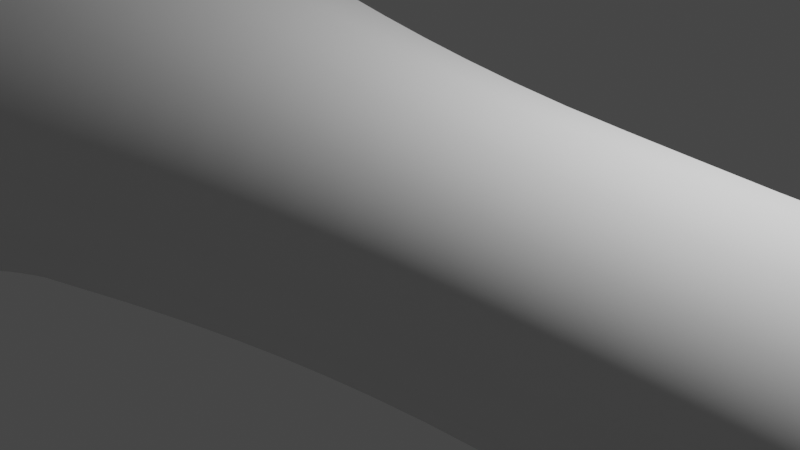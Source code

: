 # Source: vase_mom.blend  (saved by Blender 3.4.6; exported with 4.5.12 LTS)
import bpy
from mathutils import Matrix  # noqa: F401  (used for matrix-valued properties, if any)

bpy.ops.wm.read_factory_settings(use_empty=True)
scene = bpy.context.scene
scene.name = 'Scene'

# ---- collections
col_collection = bpy.data.collections.new('Collection'); scene.collection.children.link(col_collection)
col_fclef_svg = bpy.data.collections.new('FClef.svg'); scene.collection.children.link(col_fclef_svg)

# ---- materials (node trees are filled in below, after node groups)
mat_svgmat_006 = bpy.data.materials.new('SVGMat.006')
mat_svgmat_006.use_transparent_shadow = False
mat_svgmat_006.diffuse_color = (0.0, 0.0, 0.0, 1.0)

# ---- material node trees

# ---- world
world_world = bpy.data.worlds.new('World'); scene.world = world_world
world_world.use_nodes = True; world_world.node_tree.nodes.clear()
_N = world_world.node_tree.nodes; _L = world_world.node_tree.links
n0 = _N.new('ShaderNodeOutputWorld'); n0.name = 'World Output'; n0.location = (300, 300)
n1 = _N.new('ShaderNodeBackground'); n1.name = 'Background'; n1.location = (10, 300)
n1.inputs[0].default_value = (0.05088, 0.05088, 0.05088, 1.0)
_L.new(n1.outputs[0], n0.inputs[0])
n0.is_active_output = True
world_world.color = (0.05088, 0.05088, 0.05088)
world_world.use_sun_shadow = False
world_world.sun_shadow_jitter_overblur = 0.0

# ---- cameras
cam_camera = bpy.data.cameras.new('Camera')
cam_camera.clip_end = 100.0
cam_camera.ortho_scale = 7.314

# ---- lights
light_light = bpy.data.lights.new('Light', 'POINT')
light_light.transmission_factor = 0.0
light_light.energy = 1000.0
light_light.shadow_soft_size = 0.1
light_light.shadow_maximum_resolution = 0.006
light_light.use_absolute_resolution = True

# ---- meshes
me_path2893 = bpy.data.meshes.new('path2893')
me_path2893.from_pydata([(0.003678, -0.002035, 0.0), (0.003673, -0.002233, 0.0), (0.003654, -0.002431, 0.0), (0.003621, -0.002625, 0.0), (0.003574, -0.002817, 0.0), (0.003513, -0.003005, 0.0), (0.00344, -0.003189, 0.0), (0.003356, -0.003368, 0.0), (0.003259, -0.003541, 0.0), (0.003152, -0.003707, 0.0), (0.003035, -0.003867, 0.0), (0.002907, -0.004018, 0.0), (0.002771, -0.004161, 0.0), (0.002591, -0.004332, 0.0), (0.002402, -0.004492, 0.0), (0.002206, -0.004642, 0.0), (0.002003, -0.004782, 0.0), (0.001794, -0.004914, 0.0), (0.001579, -0.005036, 0.0), (0.001359, -0.00515, 0.0), (0.001135, -0.005257, 0.0), (0.0009079, -0.005355, 0.0), (0.0006777, -0.005446, 0.0), (0.0004454, -0.005531, 0.0), (0.0002116, -0.005608, 0.0), (0.0001793, -0.005622, 0.0), (0.000146, -0.00563, 0.0), (0.0001132, -0.005632, 0.0), (8.237e-05, -0.005629, 0.0), (5.513e-05, -0.005622, 0.0), (3.302e-05, -0.005611, 0.0), (1.76e-05, -0.005597, 0.0), (1.043e-05, -0.00558, 0.0), (1.305e-05, -0.005561, 0.0), (2.703e-05, -0.00554, 0.0), (5.391e-05, -0.005518, 0.0), (9.526e-05, -0.005495, 0.0), (0.0001899, -0.005453, 0.0), (0.000285, -0.005411, 0.0), (0.0003803, -0.005369, 0.0), (0.0004755, -0.005328, 0.0), (0.0005706, -0.005285, 0.0), (0.0006653, -0.005242, 0.0), (0.0007593, -0.005198, 0.0), (0.0008525, -0.005152, 0.0), (0.0009446, -0.005104, 0.0), (0.001036, -0.005054, 0.0), (0.001125, -0.005001, 0.0), (0.001213, -0.004945, 0.0), (0.001402, -0.00482, 0.0), (0.001585, -0.004685, 0.0), (0.001761, -0.004539, 0.0), (0.001928, -0.004383, 0.0), (0.002084, -0.004217, 0.0), (0.002229, -0.004041, 0.0), (0.002361, -0.003857, 0.0), (0.00248, -0.003663, 0.0), (0.002583, -0.003462, 0.0), (0.002669, -0.003252, 0.0), (0.002738, -0.003035, 0.0), (0.002787, -0.002811, 0.0), (0.002807, -0.002672, 0.0), (0.002823, -0.002532, 0.0), (0.002834, -0.002392, 0.0), (0.00284, -0.002251, 0.0), (0.002841, -0.00211, 0.0), (0.002837, -0.001969, 0.0), (0.002828, -0.001828, 0.0), (0.002815, -0.001688, 0.0), (0.002797, -0.001548, 0.0), (0.002774, -0.00141, 0.0), (0.002747, -0.001272, 0.0), (0.002714, -0.001135, 0.0), (0.002685, -0.001035, 0.0), (0.002649, -0.0009353, 0.0), (0.002605, -0.0008379, 0.0), (0.002554, -0.0007438, 0.0), (0.002496, -0.0006543, 0.0), (0.002431, -0.0005706, 0.0), (0.002359, -0.000494, 0.0), (0.00228, -0.0004258, 0.0), (0.002194, -0.0003672, 0.0), (0.002101, -0.0003196, 0.0), (0.002002, -0.0002842, 0.0), (0.001895, -0.0002622, 0.0), (0.001795, -0.0002511, 0.0), (0.001695, -0.0002481, 0.0), (0.001594, -0.000253, 0.0), (0.001494, -0.0002657, 0.0), (0.001396, -0.0002861, 0.0), (0.001299, -0.0003139, 0.0), (0.001205, -0.000349, 0.0), (0.001113, -0.0003912, 0.0), (0.001025, -0.0004403, 0.0), (0.0009413, -0.0004962, 0.0), (0.0008621, -0.0005587, 0.0), (0.0007881, -0.0006276, 0.0), (0.0007681, -0.0006493, 0.0), (0.0007459, -0.0006762, 0.0), (0.0007225, -0.000708, 0.0), (0.0006986, -0.0007444, 0.0), (0.0006751, -0.0007848, 0.0), (0.0006528, -0.0008291, 0.0), (0.0006326, -0.0008768, 0.0), (0.0006153, -0.0009276, 0.0), (0.0006017, -0.0009811, 0.0), (0.0005927, -0.001037, 0.0), (0.000589, -0.001095, 0.0), (0.0005917, -0.001154, 0.0), (0.0006305, -0.001124, 0.0), (0.000663, -0.001099, 0.0), (0.0006902, -0.001079, 0.0), (0.0007134, -0.001062, 0.0), (0.0007336, -0.001048, 0.0), (0.0007519, -0.001037, 0.0), (0.0007697, -0.001027, 0.0), (0.000788, -0.001018, 0.0), (0.0008079, -0.001009, 0.0), (0.0008307, -0.0009993, 0.0), (0.0008574, -0.0009877, 0.0), (0.0008893, -0.0009736, 0.0), (0.0009714, -0.000945, 0.0), (0.001056, -0.0009301, 0.0), (0.001143, -0.0009282, 0.0), (0.001228, -0.0009388, 0.0), (0.001312, -0.000961, 0.0), (0.001393, -0.0009943, 0.0), (0.001468, -0.001038, 0.0), (0.001537, -0.001091, 0.0), (0.001598, -0.001153, 0.0), (0.001649, -0.001224, 0.0), (0.001689, -0.001302, 0.0), (0.001716, -0.001387, 0.0), (0.001734, -0.00147, 0.0), (0.001745, -0.001555, 0.0), (0.00175, -0.001642, 0.0), (0.001747, -0.001729, 0.0), (0.001736, -0.001815, 0.0), (0.001717, -0.001899, 0.0), (0.00169, -0.00198, 0.0), (0.001654, -0.002057, 0.0), (0.001609, -0.002128, 0.0), (0.001554, -0.002193, 0.0), (0.001489, -0.00225, 0.0), (0.001415, -0.002298, 0.0), (0.001328, -0.002338, 0.0), (0.001236, -0.002367, 0.0), (0.001141, -0.002385, 0.0), (0.001044, -0.002393, 0.0), (0.0009473, -0.002389, 0.0), (0.0008518, -0.002374, 0.0), (0.0007593, -0.002348, 0.0), (0.0006715, -0.002311, 0.0), (0.0005901, -0.002262, 0.0), (0.0005166, -0.002202, 0.0), (0.0004526, -0.00213, 0.0), (0.0003998, -0.002046, 0.0), (0.0003324, -0.001905, 0.0), (0.0002844, -0.001756, 0.0), (0.0002554, -0.001604, 0.0), (0.0002448, -0.001449, 0.0), (0.0002521, -0.001293, 0.0), (0.0002767, -0.001139, 0.0), (0.0003182, -0.0009883, 0.0), (0.0003761, -0.0008433, 0.0), (0.0004497, -0.0007058, 0.0), (0.0005386, -0.0005777, 0.0), (0.0006424, -0.0004612, 0.0), (0.0007603, -0.0003581, 0.0), (0.0008922, -0.0002609, 0.0), (0.001032, -0.00018, 0.0), (0.00118, -0.0001148, 0.0), (0.001333, -6.471e-05, 0.0), (0.001491, -2.913e-05, 0.0), (0.001652, -7.469e-06, 0.0), (0.001815, 8.845e-07, 0.0), (0.001978, -3.472e-06, 0.0), (0.002141, -1.994e-05, 0.0), (0.002301, -4.792e-05, 0.0), (0.002458, -8.68e-05, 0.0), (0.002611, -0.000136, 0.0), (0.00276, -0.0002016, 0.0), (0.002898, -0.0002828, 0.0), (0.003026, -0.0003782, 0.0), (0.003142, -0.0004864, 0.0), (0.003248, -0.0006058, 0.0), (0.003342, -0.0007351, 0.0), (0.003424, -0.0008727, 0.0), (0.003495, -0.001017, 0.0), (0.003553, -0.001168, 0.0), (0.003599, -0.001322, 0.0), (0.003633, -0.001479, 0.0), (0.003655, -0.001637, 0.0), (0.003658, -0.00167, 0.0), (0.003662, -0.001703, 0.0), (0.003665, -0.001736, 0.0), (0.003668, -0.001769, 0.0), (0.00367, -0.001802, 0.0), (0.003672, -0.001835, 0.0), (0.003674, -0.001869, 0.0), (0.003675, -0.001902, 0.0), (0.003676, -0.001935, 0.0), (0.003677, -0.001968, 0.0), (0.003678, -0.002002, 0.0), (0.001652, -7.469e-06, 1.0), (0.001815, 8.845e-07, 1.0), (0.001978, -3.472e-06, 1.0), (0.002141, -1.994e-05, 1.0), (0.001491, -2.913e-05, 1.0), (0.002301, -4.792e-05, 1.0), (0.001333, -6.471e-05, 1.0), (0.002458, -8.68e-05, 1.0), (0.00118, -0.0001148, 1.0), (0.002611, -0.000136, 1.0), (0.001032, -0.00018, 1.0), (0.00276, -0.0002016, 1.0), (0.0008922, -0.0002609, 1.0), (0.001695, -0.0002481, 1.0), (0.002898, -0.0002828, 1.0), (0.001594, -0.000253, 1.0), (0.001795, -0.0002511, 1.0), (0.001895, -0.0002622, 1.0), (0.001494, -0.0002657, 1.0), (0.0007603, -0.0003581, 1.0), (0.002002, -0.0002842, 1.0), (0.001396, -0.0002861, 1.0), (0.003026, -0.0003782, 1.0), (0.002101, -0.0003196, 1.0), (0.001299, -0.0003139, 1.0), (0.001205, -0.000349, 1.0), (0.002194, -0.0003672, 1.0), (0.001113, -0.0003912, 1.0), (0.0006424, -0.0004612, 1.0), (0.00228, -0.0004258, 1.0), (0.003142, -0.0004864, 1.0), (0.001025, -0.0004403, 1.0), (0.002359, -0.000494, 1.0), (0.0009413, -0.0004962, 1.0), (0.0005386, -0.0005777, 1.0), (0.003248, -0.0006058, 1.0), (0.002431, -0.0005706, 1.0), (0.0008621, -0.0005587, 1.0), (0.0007881, -0.0006276, 1.0), (0.002496, -0.0006543, 1.0), (0.0004497, -0.0007058, 1.0), (0.003342, -0.0007351, 1.0), (0.0007681, -0.0006493, 1.0), (0.0007459, -0.0006762, 1.0), (0.002554, -0.0007438, 1.0), (0.0007225, -0.000708, 1.0), (0.0003761, -0.0008433, 1.0), (0.0006986, -0.0007444, 1.0), (0.003424, -0.0008727, 1.0), (0.002605, -0.0008379, 1.0), (0.0006751, -0.0007848, 1.0), (0.0006528, -0.0008291, 1.0), (0.0006326, -0.0008768, 1.0), (0.002649, -0.0009353, 1.0), (0.0003182, -0.0009883, 1.0), (0.003495, -0.001017, 1.0), (0.0006153, -0.0009276, 1.0), (0.0006017, -0.0009811, 1.0), (0.001056, -0.0009301, 1.0), (0.001228, -0.0009388, 1.0), (0.0009714, -0.000945, 1.0), (0.002685, -0.001035, 1.0), (0.001312, -0.000961, 1.0), (0.0008893, -0.0009736, 1.0), (0.001393, -0.0009943, 1.0), (0.0008574, -0.0009877, 1.0), (0.0005927, -0.001037, 1.0), (0.0008307, -0.0009993, 1.0), (0.0002767, -0.001139, 1.0), (0.001468, -0.001038, 1.0), (0.0008079, -0.001009, 1.0), (0.000788, -0.001018, 1.0), (0.003553, -0.001168, 1.0), (0.0007697, -0.001027, 1.0), (0.0007519, -0.001037, 1.0), (0.002714, -0.001135, 1.0), (0.000589, -0.001095, 1.0), (0.0007336, -0.001048, 1.0), (0.001537, -0.001091, 1.0), (0.0007134, -0.001062, 1.0), (0.0006902, -0.001079, 1.0), (0.000663, -0.001099, 1.0), (0.001598, -0.001153, 1.0), (0.0005917, -0.001154, 1.0), (0.0006305, -0.001124, 1.0), (0.002747, -0.001272, 1.0), (0.0002521, -0.001293, 1.0), (0.001649, -0.001224, 1.0), (0.003599, -0.001322, 1.0), (0.001689, -0.001302, 1.0), (0.002774, -0.00141, 1.0), (0.0002448, -0.001449, 1.0), (0.001716, -0.001387, 1.0), (0.003633, -0.001479, 1.0), (0.001734, -0.00147, 1.0), (0.002797, -0.001548, 1.0), (0.0002554, -0.001604, 1.0), (0.001745, -0.001555, 1.0), (0.003655, -0.001637, 1.0), (0.002815, -0.001688, 1.0), (0.00175, -0.001642, 1.0), (0.0002844, -0.001756, 1.0), (0.003658, -0.00167, 1.0), (0.001747, -0.001729, 1.0), (0.003662, -0.001703, 1.0), (0.002828, -0.001828, 1.0), (0.003665, -0.001736, 1.0), (0.001736, -0.001815, 1.0), (0.003668, -0.001769, 1.0), (0.0003324, -0.001905, 1.0), (0.00367, -0.001802, 1.0), (0.003672, -0.001835, 1.0), (0.001717, -0.001899, 1.0), (0.002837, -0.001969, 1.0), (0.003674, -0.001869, 1.0), (0.003675, -0.001902, 1.0), (0.00169, -0.00198, 1.0), (0.003676, -0.001935, 1.0), (0.0003998, -0.002046, 1.0), (0.003677, -0.001968, 1.0), (0.003678, -0.002002, 1.0), (0.002841, -0.00211, 1.0), (0.001654, -0.002057, 1.0), (0.003678, -0.002035, 1.0), (0.003673, -0.002233, 1.0), (0.0004526, -0.00213, 1.0), (0.001609, -0.002128, 1.0), (0.00284, -0.002251, 1.0), (0.001554, -0.002193, 1.0), (0.0005166, -0.002202, 1.0), (0.001489, -0.00225, 1.0), (0.0005901, -0.002262, 1.0), (0.003654, -0.002431, 1.0), (0.001415, -0.002298, 1.0), (0.002834, -0.002392, 1.0), (0.0006715, -0.002311, 1.0), (0.001328, -0.002338, 1.0), (0.0007593, -0.002348, 1.0), (0.001236, -0.002367, 1.0), (0.0008518, -0.002374, 1.0), (0.001141, -0.002385, 1.0), (0.0009473, -0.002389, 1.0), (0.002823, -0.002532, 1.0), (0.003621, -0.002625, 1.0), (0.002807, -0.002672, 1.0), (0.003574, -0.002817, 1.0), (0.002787, -0.002811, 1.0), (0.002738, -0.003035, 1.0), (0.003513, -0.003005, 1.0), (0.00344, -0.003189, 1.0), (0.002669, -0.003252, 1.0), (0.003356, -0.003368, 1.0), (0.002583, -0.003462, 1.0), (0.003259, -0.003541, 1.0), (0.00248, -0.003663, 1.0), (0.003152, -0.003707, 1.0), (0.002361, -0.003857, 1.0), (0.003035, -0.003867, 1.0), (0.002229, -0.004041, 1.0), (0.002907, -0.004018, 1.0), (0.002771, -0.004161, 1.0), (0.002084, -0.004217, 1.0), (0.002591, -0.004332, 1.0), (0.001928, -0.004383, 1.0), (0.002402, -0.004492, 1.0), (0.001761, -0.004539, 1.0), (0.002206, -0.004642, 1.0), (0.001585, -0.004685, 1.0), (0.002003, -0.004782, 1.0), (0.001402, -0.00482, 1.0), (0.001794, -0.004914, 1.0), (0.001213, -0.004945, 1.0), (0.001579, -0.005036, 1.0), (0.001125, -0.005001, 1.0), (0.001036, -0.005054, 1.0), (0.001359, -0.00515, 1.0), (0.0009446, -0.005104, 1.0), (0.0008525, -0.005152, 1.0), (0.001135, -0.005257, 1.0), (0.0007593, -0.005198, 1.0), (0.0006653, -0.005242, 1.0), (0.0005706, -0.005285, 1.0), (0.0009079, -0.005355, 1.0), (0.0004755, -0.005328, 1.0), (0.0003803, -0.005369, 1.0), (0.0006777, -0.005446, 1.0), (0.000285, -0.005411, 1.0), (0.0001899, -0.005453, 1.0), (0.0004454, -0.005531, 1.0), (9.526e-05, -0.005495, 1.0), (5.391e-05, -0.005518, 1.0), (2.703e-05, -0.00554, 1.0), (0.0002116, -0.005608, 1.0), (1.305e-05, -0.005561, 1.0), (1.043e-05, -0.00558, 1.0), (1.76e-05, -0.005597, 1.0), (3.302e-05, -0.005611, 1.0), (0.0001793, -0.005622, 1.0), (5.513e-05, -0.005622, 1.0), (0.000146, -0.00563, 1.0), (8.237e-05, -0.005629, 1.0), (0.0001132, -0.005632, 1.0)], [], [(111, 110, 285, 284), (21, 20, 382, 386), (168, 167, 232, 223), (154, 153, 335, 333), (92, 91, 229, 231), (112, 111, 284, 283), (143, 142, 332, 334), (42, 41, 385, 384), (113, 112, 283, 281), (82, 81, 230, 227), (128, 127, 273, 282), (155, 154, 333, 329), (43, 42, 384, 383), (91, 90, 228, 229), (85, 182, 86), (142, 141, 330, 332), (44, 43, 383, 381), (90, 89, 225, 228), (114, 113, 281, 278), (20, 19, 379, 382), (107, 106, 270, 280), (65, 64, 331, 325), (141, 140, 326, 330), (83, 82, 227, 224), (45, 44, 381, 380), (183, 182, 218, 226), (73, 72, 279, 265), (156, 155, 329, 322), (46, 45, 380, 378), (89, 88, 222, 225), (115, 114, 278, 277), (1, 0, 327, 328), (19, 18, 376, 379), (116, 115, 277, 275), (0, 203, 324, 327), (84, 83, 224, 221), (189, 188, 259, 276), (47, 46, 378, 377), (140, 139, 320, 326), (169, 168, 223, 216), (48, 47, 377, 375), (88, 87, 219, 222), (117, 116, 275, 274), (18, 17, 374, 376), (66, 65, 325, 317), (118, 117, 274, 271), (203, 202, 323, 324), (85, 84, 221, 220), (127, 126, 268, 273), (49, 48, 375, 373), (182, 85, 220, 218), (202, 201, 321, 323), (17, 16, 372, 374), (87, 86, 217, 219), (163, 162, 272, 258), (157, 156, 322, 313), (122, 124, 123), (50, 49, 373, 371), (182, 181, 215, 218), (119, 118, 271, 269), (201, 200, 319, 321), (16, 15, 370, 372), (86, 182, 218, 217), (106, 105, 261, 270), (139, 138, 316, 320), (51, 50, 371, 369), (120, 119, 269, 267), (200, 199, 318, 319), (15, 14, 368, 370), (170, 169, 216, 214), (126, 125, 266, 268), (181, 180, 213, 215), (199, 198, 315, 318), (52, 51, 369, 367), (121, 120, 267, 264), (14, 13, 366, 368), (171, 170, 214, 212), (125, 124, 263, 266), (67, 66, 317, 309), (180, 179, 211, 213), (138, 137, 311, 316), (53, 52, 367, 365), (74, 73, 265, 257), (198, 197, 314, 315), (13, 12, 364, 366), (172, 171, 212, 210), (179, 178, 209, 211), (122, 121, 264, 262), (197, 196, 312, 314), (54, 53, 365, 362), (124, 122, 262, 263), (12, 11, 363, 364), (173, 172, 210, 208), (158, 157, 313, 305), (178, 177, 207, 209), (105, 104, 260, 261), (196, 195, 310, 312), (11, 10, 361, 363), (104, 103, 256, 260), (137, 136, 307, 311), (174, 173, 208, 204), (55, 54, 362, 360), (177, 176, 206, 207), (188, 187, 252, 259), (195, 194, 308, 310), (10, 9, 359, 361), (176, 175, 205, 206), (164, 163, 258, 250), (68, 67, 309, 303), (56, 55, 360, 358), (175, 174, 204, 205), (194, 193, 306, 308), (9, 8, 357, 359), (75, 74, 257, 253), (103, 102, 255, 256), (136, 135, 304, 307), (57, 56, 358, 356), (102, 101, 254, 255), (193, 192, 302, 306), (8, 7, 355, 357), (101, 100, 251, 254), (159, 158, 305, 300), (58, 57, 356, 354), (135, 134, 301, 304), (7, 6, 353, 355), (76, 75, 253, 248), (187, 186, 245, 252), (69, 68, 303, 299), (59, 58, 354, 351), (100, 99, 249, 251), (192, 191, 297, 302), (6, 5, 352, 353), (27, 26, 403, 405), (28, 27, 405, 404), (134, 133, 298, 301), (5, 4, 349, 352), (26, 28, 404, 403), (165, 164, 250, 244), (99, 98, 247, 249), (26, 25, 401, 403), (160, 159, 300, 295), (149, 148, 147), (60, 59, 351, 350), (29, 26, 403, 402), (77, 76, 248, 243), (70, 69, 299, 294), (61, 60, 350, 348), (30, 29, 402, 400), (98, 97, 246, 247), (133, 132, 296, 298), (4, 3, 347, 349), (25, 24, 396, 401), (97, 96, 242, 246), (191, 190, 292, 297), (62, 61, 348, 346), (31, 30, 400, 399), (186, 185, 239, 245), (132, 131, 293, 296), (3, 2, 336, 347), (32, 31, 399, 398), (166, 165, 244, 238), (161, 160, 295, 290), (63, 62, 346, 338), (33, 32, 398, 397), (78, 77, 243, 240), (71, 70, 294, 289), (34, 33, 397, 395), (96, 95, 241, 242), (131, 130, 291, 293), (149, 147, 344, 345), (24, 23, 392, 396), (150, 149, 345, 343), (95, 94, 237, 241), (190, 189, 276, 292), (147, 146, 342, 344), (35, 34, 395, 394), (79, 78, 240, 236), (130, 129, 286, 291), (151, 150, 343, 341), (36, 35, 394, 393), (185, 184, 234, 239), (146, 145, 340, 342), (37, 36, 393, 391), (162, 161, 290, 272), (23, 22, 389, 392), (167, 166, 238, 232), (152, 151, 341, 339), (94, 93, 235, 237), (72, 71, 289, 279), (145, 144, 337, 340), (38, 37, 391, 390), (109, 108, 287, 288), (80, 79, 236, 233), (153, 152, 339, 335), (39, 38, 390, 388), (93, 92, 231, 235), (110, 109, 288, 285), (22, 21, 386, 389), (108, 107, 280, 287), (64, 63, 338, 331), (28, 26, 29), (184, 183, 226, 234), (204, 206, 205), (204, 207, 206), (208, 207, 204), (208, 209, 207), (210, 209, 208), (210, 211, 209), (212, 211, 210), (212, 213, 211), (214, 213, 212), (214, 215, 213), (216, 215, 214), (216, 217, 215), (217, 218, 215), (216, 219, 217), (221, 218, 220), (216, 222, 219), (223, 222, 216), (224, 218, 221), (223, 225, 222), (224, 226, 218), (227, 226, 224), (223, 228, 225), (223, 229, 228), (230, 226, 227), (223, 231, 229), (232, 231, 223), (233, 226, 230), (233, 234, 226), (232, 235, 231), (236, 234, 233), (232, 237, 235), (238, 237, 232), (236, 239, 234), (240, 239, 236), (238, 241, 237), (238, 242, 241), (243, 239, 240), (244, 242, 238), (243, 245, 239), (244, 246, 242), (244, 247, 246), (248, 245, 243), (244, 249, 247), (250, 249, 244), (250, 251, 249), (248, 252, 245), (253, 252, 248), (250, 254, 251), (250, 255, 254), (250, 256, 255), (257, 252, 253), (258, 256, 250), (257, 259, 252), (258, 260, 256), (258, 261, 260), (264, 263, 262), (265, 259, 257), (264, 266, 263), (267, 266, 264), (267, 268, 266), (269, 268, 267), (258, 270, 261), (271, 268, 269), (272, 270, 258), (271, 273, 268), (274, 273, 271), (275, 273, 274), (265, 276, 259), (277, 273, 275), (278, 273, 277), (279, 276, 265), (272, 280, 270), (281, 273, 278), (281, 282, 273), (283, 282, 281), (284, 282, 283), (285, 282, 284), (285, 286, 282), (272, 287, 280), (288, 286, 285), (287, 286, 288), (289, 276, 279), (290, 287, 272), (287, 291, 286), (290, 291, 287), (289, 292, 276), (290, 293, 291), (294, 292, 289), (295, 293, 290), (295, 296, 293), (294, 297, 292), (295, 298, 296), (299, 297, 294), (300, 298, 295), (300, 301, 298), (299, 302, 297), (303, 302, 299), (300, 304, 301), (305, 304, 300), (303, 306, 302), (305, 307, 304), (303, 308, 306), (309, 308, 303), (309, 310, 308), (305, 311, 307), (309, 312, 310), (313, 311, 305), (309, 314, 312), (309, 315, 314), (313, 316, 311), (317, 315, 309), (317, 318, 315), (317, 319, 318), (313, 320, 316), (317, 321, 319), (322, 320, 313), (317, 323, 321), (317, 324, 323), (325, 324, 317), (322, 326, 320), (325, 327, 324), (325, 328, 327), (329, 326, 322), (329, 330, 326), (331, 328, 325), (329, 332, 330), (333, 332, 329), (333, 334, 332), (335, 334, 333), (331, 336, 328), (335, 337, 334), (338, 336, 331), (339, 337, 335), (339, 340, 337), (341, 340, 339), (341, 342, 340), (343, 342, 341), (343, 344, 342), (345, 344, 343), (346, 336, 338), (346, 347, 336), (348, 347, 346), (348, 349, 347), (350, 349, 348), (351, 349, 350), (351, 352, 349), (351, 353, 352), (354, 353, 351), (354, 355, 353), (356, 355, 354), (356, 357, 355), (358, 357, 356), (358, 359, 357), (360, 359, 358), (360, 361, 359), (362, 361, 360), (362, 363, 361), (362, 364, 363), (365, 364, 362), (365, 366, 364), (367, 366, 365), (367, 368, 366), (369, 368, 367), (369, 370, 368), (371, 370, 369), (371, 372, 370), (373, 372, 371), (373, 374, 372), (375, 374, 373), (375, 376, 374), (377, 376, 375), (378, 376, 377), (378, 379, 376), (380, 379, 378), (381, 379, 380), (381, 382, 379), (383, 382, 381), (384, 382, 383), (385, 382, 384), (385, 386, 382), (387, 386, 385), (388, 386, 387), (388, 389, 386), (390, 389, 388), (391, 389, 390), (391, 392, 389), (393, 392, 391), (394, 392, 393), (395, 392, 394), (395, 396, 392), (397, 396, 395), (398, 396, 397), (399, 396, 398), (400, 396, 399), (400, 401, 396), (402, 401, 400), (402, 403, 401), (405, 403, 404), (41, 40, 387, 385), (81, 80, 233, 230), (2, 1, 328, 336), (40, 39, 388, 387), (129, 128, 282, 286), (144, 143, 334, 337)])
_uv = me_path2893.uv_layers.new(name='UVMap')
_uv.uv.foreach_set('vector', [0.0, 0.0, 0.0, 0.0, 0.0, 0.0, 0.0, 0.0, 0.0, 0.0, 0.0, 0.0, 0.0, 0.0, 0.0, 0.0, 0.0, 0.0, 0.0, 0.0, 0.0, 0.0, 0.0, 0.0, 0.0, 0.0, 0.0, 0.0, 0.0, 0.0, 0.0, 0.0, 0.0, 0.0, 0.0, 0.0, 0.0, 0.0, 0.0, 0.0, 0.0, 0.0, 0.0, 0.0, 0.0, 0.0, 0.0, 0.0, 0.0, 0.0, 0.0, 0.0, 0.0, 0.0, 0.0, 0.0, 0.0, 0.0, 0.0, 0.0, 0.0, 0.0, 0.0, 0.0, 0.0, 0.0, 0.0, 0.0, 0.0, 0.0, 0.0, 0.0, 0.0, 0.0, 0.0, 0.0, 0.0, 0.0, 0.0, 0.0, 0.0, 0.0, 0.0, 0.0, 0.0, 0.0, 0.0, 0.0, 0.0, 0.0, 0.0, 0.0, 0.0, 0.0, 0.0, 0.0, 0.0, 0.0, 0.0, 0.0, 0.0, 0.0, 0.0, 0.0, 0.0, 0.0, 0.0, 0.0, 0.0, 0.0, 0.0, 0.0, 0.4187, 0.0, 0.8966, 0.0, 0.4236, 0.0, 0.0, 0.0, 0.0, 0.0, 0.0, 0.0, 0.0, 0.0, 0.0, 0.0, 0.0, 0.0, 0.0, 0.0, 0.0, 0.0, 0.0, 0.0, 0.0, 0.0, 0.0, 0.0, 0.0, 0.0, 0.0, 0.0, 0.0, 0.0, 0.0, 0.0, 0.0, 0.0, 0.0, 0.0, 0.0, 0.0, 0.0, 0.0, 0.0, 0.0, 0.0, 0.0, 0.0, 0.0, 0.0, 0.0, 0.0, 0.0, 0.0, 0.0, 0.0, 0.0, 0.0, 0.0, 0.0, 0.0, 0.0, 0.0, 0.0, 0.0, 0.0, 0.0, 0.0, 0.0, 0.0, 0.0, 0.0, 0.0, 0.0, 0.0, 0.0, 0.0, 0.0, 0.0, 0.0, 0.0, 0.0, 0.0, 0.0, 0.0, 0.0, 0.0, 0.0, 0.0, 0.0, 0.0, 0.0, 0.0, 0.0, 0.0, 0.0, 0.0, 0.0, 0.0, 0.0, 0.0, 0.0, 0.0, 0.0, 0.0, 0.0, 0.0, 0.0, 0.0, 0.0, 0.0, 0.0, 0.0, 0.0, 0.0, 0.0, 0.0, 0.0, 0.0, 0.0, 0.0, 0.0, 0.0, 0.0, 0.0, 0.0, 0.0, 0.0, 0.0, 0.0, 0.0, 0.0, 0.0, 0.0, 0.0, 0.0, 0.0, 0.0, 0.0, 0.0, 0.0, 0.0, 0.0, 0.0, 0.0, 0.0, 0.0, 0.0, 0.0, 0.0, 0.0, 0.0, 0.0, 0.0, 0.0, 0.0, 0.0, 0.0, 0.0, 0.0, 0.0, 0.0, 0.0, 0.0, 0.0, 0.0, 0.0, 0.0, 0.0, 0.0, 0.0, 0.0, 0.0, 0.0, 0.0, 0.0, 0.0, 0.0, 0.0, 0.0, 0.0, 0.0, 0.0, 0.0, 0.0, 0.0, 0.0, 0.0, 0.0, 0.0, 0.0, 0.0, 0.0, 0.0, 0.0, 0.0, 0.0, 0.0, 0.0, 0.0, 0.0, 0.0, 0.0, 0.0, 0.0, 0.0, 0.0, 0.0, 0.0, 0.0, 0.0, 0.0, 0.0, 0.0, 0.0, 0.0, 0.0, 0.0, 0.0, 0.0, 0.0, 0.0, 0.0, 0.0, 0.0, 0.0, 0.0, 0.0, 0.0, 0.0, 0.0, 0.0, 0.0, 0.0, 0.0, 0.0, 0.0, 0.0, 0.0, 0.0, 0.0, 0.0, 0.0, 0.0, 0.0, 0.0, 0.0, 0.0, 0.0, 0.0, 0.0, 0.0, 0.0, 0.0, 0.0, 0.0, 0.0, 0.0, 0.0, 0.0, 0.0, 0.0, 0.0, 0.0, 0.0, 0.0, 0.0, 0.0, 0.0, 0.0, 0.0, 0.0, 0.0, 0.0, 0.0, 0.0, 0.0, 0.0, 0.0, 0.0, 0.0, 0.0, 0.0, 0.0, 0.0, 0.8966, 0.0, 0.4187, 0.0, 0.4187, 0.0, 0.8966, 0.0, 0.0, 0.0, 0.0, 0.0, 0.0, 0.0, 0.0, 0.0, 0.0, 0.0, 0.0, 0.0, 0.0, 0.0, 0.0, 0.0, 0.0, 0.0, 0.0, 0.0, 0.0, 0.0, 0.0, 0.0, 0.0, 0.0, 0.0, 0.0, 0.0, 0.0, 0.0, 0.0, 0.0, 0.0, 0.0, 0.0, 0.0, 0.0, 0.0, 0.0, 0.601, 0.0, 0.6108, 0.0, 0.6059, 0.0, 0.0, 0.0, 0.0, 0.0, 0.0, 0.0, 0.0, 0.0, 0.0, 0.0, 0.0, 0.0, 0.0, 0.0, 0.0, 0.0, 0.0, 0.0, 0.0, 0.0, 0.0, 0.0, 0.0, 0.0, 0.0, 0.0, 0.0, 0.0, 0.0, 0.0, 0.0, 0.0, 0.0, 0.0, 0.0, 0.0, 0.0, 0.0, 0.0, 0.0, 0.4236, 0.0, 0.8966, 0.0, 0.8966, 0.0, 0.4236, 0.0, 0.0, 0.0, 0.0, 0.0, 0.0, 0.0, 0.0, 0.0, 0.0, 0.0, 0.0, 0.0, 0.0, 0.0, 0.0, 0.0, 0.0, 0.0, 0.0, 0.0, 0.0, 0.0, 0.0, 0.0, 0.0, 0.0, 0.0, 0.0, 0.0, 0.0, 0.0, 0.0, 0.0, 0.0, 0.0, 0.0, 0.0, 0.0, 0.0, 0.0, 0.0, 0.0, 0.0, 0.0, 0.0, 0.0, 0.0, 0.0, 0.0, 0.0, 0.0, 0.0, 0.0, 0.0, 0.0, 0.0, 0.0, 0.0, 0.0, 0.0, 0.0, 0.0, 0.0, 0.0, 0.0, 0.0, 0.0, 0.0, 0.0, 0.0, 0.0, 0.0, 0.0, 0.0, 0.0, 0.0, 0.0, 0.0, 0.0, 0.0, 0.0, 0.0, 0.0, 0.0, 0.0, 0.0, 0.0, 0.0, 0.0, 0.0, 0.0, 0.0, 0.0, 0.0, 0.0, 0.0, 0.0, 0.0, 0.0, 0.0, 0.0, 0.0, 0.0, 0.0, 0.0, 0.0, 0.0, 0.0, 0.0, 0.0, 0.0, 0.0, 0.0, 0.0, 0.0, 0.0, 0.0, 0.0, 0.0, 0.0, 0.0, 0.0, 0.0, 0.0, 0.0, 0.0, 0.0, 0.0, 0.0, 0.0, 0.0, 0.0, 0.0, 0.0, 0.0, 0.0, 0.0, 0.0, 0.0, 0.0, 0.0, 0.0, 0.0, 0.0, 0.0, 0.0, 0.0, 0.0, 0.0, 0.0, 0.0, 0.0, 0.0, 0.0, 0.0, 0.0, 0.0, 0.0, 0.0, 0.0, 0.0, 0.0, 0.0, 0.0, 0.0, 0.0, 0.0, 0.0, 0.0, 0.0, 0.0, 0.0, 0.0, 0.0, 0.0, 0.0, 0.0, 0.0, 0.0, 0.0, 0.0, 0.0, 0.0, 0.0, 0.0, 0.0, 0.0, 0.0, 0.0, 0.0, 0.0, 0.0, 0.0, 0.0, 0.0, 0.0, 0.0, 0.0, 0.0, 0.0, 0.0, 0.0, 0.0, 0.0, 0.0, 0.0, 0.0, 0.0, 0.0, 0.0, 0.0, 0.0, 0.0, 0.0, 0.0, 0.0, 0.6108, 0.0, 0.601, 0.0, 0.601, 0.0, 0.6108, 0.0, 0.0, 0.0, 0.0, 0.0, 0.0, 0.0, 0.0, 0.0, 0.0, 0.0, 0.0, 0.0, 0.0, 0.0, 0.0, 0.0, 0.0, 0.0, 0.0, 0.0, 0.0, 0.0, 0.0, 0.0, 0.0, 0.0, 0.0, 0.0, 0.0, 0.0, 0.0, 0.0, 0.0, 0.0, 0.0, 0.0, 0.0, 0.0, 0.0, 0.0, 0.0, 0.0, 0.0, 0.0, 0.0, 0.0, 0.0, 0.0, 0.0, 0.0, 0.0, 0.0, 0.0, 0.0, 0.0, 0.0, 0.0, 0.0, 0.0, 0.0, 0.0, 0.0, 0.0, 0.0, 0.0, 0.0, 0.0, 0.0, 0.0, 0.0, 0.0, 0.0, 0.0, 0.0, 0.0, 0.0, 0.0, 0.0, 0.0, 0.0, 0.0, 0.0, 0.0, 0.0, 0.0, 0.0, 0.0, 0.0, 0.0, 0.0, 0.0, 0.0, 0.0, 0.0, 0.0, 0.0, 0.0, 0.0, 0.0, 0.0, 0.0, 0.0, 0.0, 0.0, 0.0, 0.0, 0.0, 0.0, 0.0, 0.0, 0.0, 0.0, 0.0, 0.0, 0.0, 0.0, 0.0, 0.0, 0.0, 0.0, 0.0, 0.0, 0.0, 0.0, 0.0, 0.0, 0.0, 0.0, 0.0, 0.0, 0.0, 0.0, 0.0, 0.0, 0.0, 0.0, 0.0, 0.0, 0.0, 0.0, 0.0, 0.0, 0.0, 0.0, 0.0, 0.0, 0.0, 0.0, 0.0, 0.0, 0.0, 0.0, 0.0, 0.0, 0.0, 0.0, 0.0, 0.0, 0.0, 0.0, 0.0, 0.0, 0.0, 0.0, 0.0, 0.0, 0.0, 0.0, 0.0, 0.0, 0.0, 0.0, 0.0, 0.0, 0.0, 0.0, 0.0, 0.0, 0.0, 0.0, 0.0, 0.0, 0.0, 0.0, 0.0, 0.0, 0.0, 0.0, 0.0, 0.0, 0.0, 0.0, 0.0, 0.0, 0.0, 0.0, 0.0, 0.0, 0.0, 0.0, 0.0, 0.0, 0.0, 0.0, 0.0, 0.0, 0.0, 0.0, 0.0, 0.0, 0.0, 0.0, 0.0, 0.0, 0.0, 0.0, 0.0, 0.0, 0.0, 0.0, 0.0, 0.0, 0.0, 0.0, 0.0, 0.0, 0.0, 0.0, 0.0, 0.0, 0.0, 0.0, 0.0, 0.0, 0.0, 0.0, 0.0, 0.0, 0.0, 0.0, 0.0, 0.0, 0.0, 0.0, 0.0, 0.0, 0.0, 0.0, 0.0, 0.0, 0.0, 0.0, 0.0, 0.0, 0.0, 0.0, 0.0, 0.0, 0.0, 0.0, 0.0, 0.0, 0.0, 0.0, 0.0, 0.0, 0.0, 0.0, 0.0, 0.0, 0.0, 0.0, 0.0, 0.0, 0.0, 0.0, 0.0, 0.0, 0.0, 0.0, 0.0, 0.0, 0.0, 0.0, 0.0, 0.0, 0.0, 0.0, 0.0, 0.0, 0.0, 0.0, 0.0, 0.0, 0.0, 0.0, 0.0, 0.0, 0.0, 0.0, 0.0, 0.0, 0.0, 0.0, 0.0, 0.0, 0.0, 0.0, 0.0, 0.0, 0.0, 0.0, 0.0, 0.0, 0.0, 0.0, 0.0, 0.0, 0.0, 0.0, 0.0, 0.0, 0.0, 0.0, 0.0, 0.0, 0.0, 0.0, 0.0, 0.0, 0.0, 0.0, 0.0, 0.0, 0.0, 0.0, 0.0, 0.0, 0.0, 0.0, 0.0, 0.0, 0.0, 0.0, 0.0, 0.0, 0.0, 0.0, 0.0, 0.0, 0.0, 0.0, 0.0, 0.0, 0.0, 0.0, 0.0, 0.0, 0.0, 0.0, 0.1281, 0.0, 0.1379, 0.0, 0.1379, 0.0, 0.1281, 0.0, 0.0, 0.0, 0.0, 0.0, 0.0, 0.0, 0.0, 0.0, 0.0, 0.0, 0.0, 0.0, 0.0, 0.0, 0.0, 0.0, 0.0, 0.0, 0.0, 0.0, 0.0, 0.0, 0.0, 0.0, 0.0, 0.0, 0.0, 0.0, 0.0, 0.0, 0.0, 0.0, 0.734, 0.0, 0.7291, 0.0, 0.7241, 0.0, 0.0, 0.0, 0.0, 0.0, 0.0, 0.0, 0.0, 0.0, 0.1429, 0.0, 0.1281, 0.0, 0.1281, 0.0, 0.1429, 0.0, 0.0, 0.0, 0.0, 0.0, 0.0, 0.0, 0.0, 0.0, 0.0, 0.0, 0.0, 0.0, 0.0, 0.0, 0.0, 0.0, 0.0, 0.0, 0.0, 0.0, 0.0, 0.0, 0.0, 0.0, 0.0, 0.0, 0.0, 0.0, 0.0, 0.0, 0.0, 0.0, 0.0, 0.0, 0.0, 0.0, 0.0, 0.0, 0.0, 0.0, 0.0, 0.0, 0.0, 0.0, 0.0, 0.0, 0.0, 0.0, 0.0, 0.0, 0.0, 0.0, 0.0, 0.0, 0.0, 0.0, 0.0, 0.0, 0.0, 0.0, 0.0, 0.0, 0.0, 0.0, 0.0, 0.0, 0.0, 0.0, 0.0, 0.0, 0.0, 0.0, 0.0, 0.0, 0.0, 0.0, 0.0, 0.0, 0.0, 0.0, 0.0, 0.0, 0.0, 0.0, 0.0, 0.0, 0.0, 0.0, 0.0, 0.0, 0.0, 0.0, 0.0, 0.0, 0.0, 0.0, 0.0, 0.0, 0.0, 0.0, 0.0, 0.0, 0.0, 0.0, 0.0, 0.0, 0.0, 0.0, 0.0, 0.0, 0.0, 0.0, 0.0, 0.0, 0.0, 0.0, 0.0, 0.0, 0.0, 0.0, 0.0, 0.0, 0.0, 0.0, 0.0, 0.0, 0.0, 0.0, 0.0, 0.0, 0.0, 0.0, 0.0, 0.0, 0.0, 0.0, 0.0, 0.0, 0.0, 0.0, 0.0, 0.0, 0.0, 0.0, 0.0, 0.0, 0.0, 0.0, 0.0, 0.0, 0.0, 0.0, 0.0, 0.0, 0.0, 0.0, 0.0, 0.0, 0.0, 0.0, 0.0, 0.0, 0.0, 0.0, 0.0, 0.0, 0.0, 0.0, 0.0, 0.0, 0.0, 0.0, 0.0, 0.0, 0.0, 0.0, 0.0, 0.0, 0.0, 0.0, 0.0, 0.0, 0.0, 0.0, 0.0, 0.0, 0.0, 0.0, 0.0, 0.0, 0.0, 0.0, 0.0, 0.0, 0.0, 0.0, 0.0, 0.0, 0.0, 0.0, 0.734, 0.0, 0.7241, 0.0, 0.7241, 0.0, 0.734, 0.0, 0.0, 0.0, 0.0, 0.0, 0.0, 0.0, 0.0, 0.0, 0.0, 0.0, 0.0, 0.0, 0.0, 0.0, 0.0, 0.0, 0.0, 0.0, 0.0, 0.0, 0.0, 0.0, 0.0, 0.0, 0.0, 0.0, 0.0, 0.0, 0.0, 0.0, 0.0, 0.0, 0.0, 0.0, 0.0, 0.0, 0.0, 0.0, 0.0, 0.0, 0.0, 0.0, 0.0, 0.0, 0.0, 0.0, 0.0, 0.0, 0.0, 0.0, 0.0, 0.0, 0.0, 0.0, 0.0, 0.0, 0.0, 0.0, 0.0, 0.0, 0.0, 0.0, 0.0, 0.0, 0.0, 0.0, 0.0, 0.0, 0.0, 0.0, 0.0, 0.0, 0.0, 0.0, 0.0, 0.0, 0.0, 0.0, 0.0, 0.0, 0.0, 0.0, 0.0, 0.0, 0.0, 0.0, 0.0, 0.0, 0.0, 0.0, 0.0, 0.0, 0.0, 0.0, 0.0, 0.0, 0.0, 0.0, 0.0, 0.0, 0.0, 0.0, 0.0, 0.0, 0.0, 0.0, 0.0, 0.0, 0.0, 0.0, 0.0, 0.0, 0.0, 0.0, 0.0, 0.0, 0.0, 0.0, 0.0, 0.0, 0.0, 0.0, 0.0, 0.0, 0.0, 0.0, 0.0, 0.0, 0.0, 0.0, 0.0, 0.0, 0.0, 0.0, 0.0, 0.0, 0.0, 0.0, 0.0, 0.0, 0.0, 0.0, 0.0, 0.0, 0.0, 0.0, 0.0, 0.0, 0.0, 0.0, 0.0, 0.0, 0.0, 0.0, 0.0, 0.0, 0.0, 0.0, 0.0, 0.0, 0.0, 0.0, 0.0, 0.0, 0.0, 0.0, 0.0, 0.0, 0.0, 0.0, 0.0, 0.0, 0.0, 0.0, 0.0, 0.0, 0.0, 0.0, 0.0, 0.0, 0.0, 0.0, 0.0, 0.0, 0.0, 0.0, 0.0, 0.0, 0.0, 0.0, 0.0, 0.0, 0.0, 0.0, 0.0, 0.0, 0.0, 0.0, 0.0, 0.0, 0.0, 0.0, 0.0, 0.0, 0.0, 0.0, 0.0, 0.0, 0.0, 0.0, 0.0, 0.0, 0.0, 0.0, 0.0, 0.0, 0.0, 0.0, 0.0, 0.0, 0.0, 0.0, 0.0, 0.0, 0.0, 0.0, 0.0, 0.0, 0.0, 0.0, 0.0, 0.0, 0.0, 0.0, 0.0, 0.0, 0.0, 0.0, 0.0, 0.0, 0.1379, 0.0, 0.1281, 0.0, 0.1429, 0.0, 0.0, 0.0, 0.0, 0.0, 0.0, 0.0, 0.0, 0.0, 0.8571, 0.0, 0.867, 0.0, 0.8621, 0.0, 0.8571, 0.0, 0.8719, 0.0, 0.867, 0.0, 0.8522, 0.0, 0.8719, 0.0, 0.8571, 0.0, 0.8522, 0.0, 0.8768, 0.0, 0.8719, 0.0, 0.8473, 0.0, 0.8768, 0.0, 0.8522, 0.0, 0.8473, 0.0, 0.8818, 0.0, 0.8768, 0.0, 0.8424, 0.0, 0.8818, 0.0, 0.8473, 0.0, 0.8424, 0.0, 0.8867, 0.0, 0.8818, 0.0, 0.8374, 0.0, 0.8867, 0.0, 0.8424, 0.0, 0.8374, 0.0, 0.8916, 0.0, 0.8867, 0.0, 0.8325, 0.0, 0.8916, 0.0, 0.8374, 0.0, 0.8325, 0.0, 0.4236, 0.0, 0.8916, 0.0, 0.4236, 0.0, 0.8966, 0.0, 0.8916, 0.0, 0.8325, 0.0, 0.4286, 0.0, 0.4236, 0.0, 0.4138, 0.0, 0.8966, 0.0, 0.4187, 0.0, 0.8325, 0.0, 0.4335, 0.0, 0.4286, 0.0, 0.8276, 0.0, 0.4335, 0.0, 0.8325, 0.0, 0.4089, 0.0, 0.8966, 0.0, 0.4138, 0.0, 0.8276, 0.0, 0.4384, 0.0, 0.4335, 0.0, 0.4089, 0.0, 0.9015, 0.0, 0.8966, 0.0, 0.4039, 0.0, 0.9015, 0.0, 0.4089, 0.0, 0.8276, 0.0, 0.4433, 0.0, 0.4384, 0.0, 0.8276, 0.0, 0.4483, 0.0, 0.4433, 0.0, 0.399, 0.0, 0.9015, 0.0, 0.4039, 0.0, 0.8276, 0.0, 0.4532, 0.0, 0.4483, 0.0, 0.8227, 0.0, 0.4532, 0.0, 0.8276, 0.0, 0.3941, 0.0, 0.9015, 0.0, 0.399, 0.0, 0.3941, 0.0, 0.9064, 0.0, 0.9015, 0.0, 0.8227, 0.0, 0.4581, 0.0, 0.4532, 0.0, 0.3892, 0.0, 0.9064, 0.0, 0.3941, 0.0, 0.8227, 0.0, 0.4631, 0.0, 0.4581, 0.0, 0.8177, 0.0, 0.4631, 0.0, 0.8227, 0.0, 0.3892, 0.0, 0.9113, 0.0, 0.9064, 0.0, 0.3842, 0.0, 0.9113, 0.0, 0.3892, 0.0, 0.8177, 0.0, 0.468, 0.0, 0.4631, 0.0, 0.8177, 0.0, 0.4729, 0.0, 0.468, 0.0, 0.3793, 0.0, 0.9113, 0.0, 0.3842, 0.0, 0.8128, 0.0, 0.4729, 0.0, 0.8177, 0.0, 0.3793, 0.0, 0.9163, 0.0, 0.9113, 0.0, 0.8128, 0.0, 0.4778, 0.0, 0.4729, 0.0, 0.8128, 0.0, 0.4828, 0.0, 0.4778, 0.0, 0.3744, 0.0, 0.9163, 0.0, 0.3793, 0.0, 0.8128, 0.0, 0.4877, 0.0, 0.4828, 0.0, 0.8079, 0.0, 0.4877, 0.0, 0.8128, 0.0, 0.8079, 0.0, 0.4926, 0.0, 0.4877, 0.0, 0.3744, 0.0, 0.9212, 0.0, 0.9163, 0.0, 0.3695, 0.0, 0.9212, 0.0, 0.3744, 0.0, 0.8079, 0.0, 0.4975, 0.0, 0.4926, 0.0, 0.8079, 0.0, 0.5025, 0.0, 0.4975, 0.0, 0.8079, 0.0, 0.5074, 0.0, 0.5025, 0.0, 0.3645, 0.0, 0.9212, 0.0, 0.3695, 0.0, 0.803, 0.0, 0.5074, 0.0, 0.8079, 0.0, 0.3645, 0.0, 0.9261, 0.0, 0.9212, 0.0, 0.803, 0.0, 0.5123, 0.0, 0.5074, 0.0, 0.803, 0.0, 0.5172, 0.0, 0.5123, 0.0, 0.5961, 0.0, 0.6108, 0.0, 0.601, 0.0, 0.3596, 0.0, 0.9261, 0.0, 0.3645, 0.0, 0.5961, 0.0, 0.6158, 0.0, 0.6108, 0.0, 0.5911, 0.0, 0.6158, 0.0, 0.5961, 0.0, 0.5911, 0.0, 0.6207, 0.0, 0.6158, 0.0, 0.5862, 0.0, 0.6207, 0.0, 0.5911, 0.0, 0.803, 0.0, 0.5222, 0.0, 0.5172, 0.0, 0.5813, 0.0, 0.6207, 0.0, 0.5862, 0.0, 0.798, 0.0, 0.5222, 0.0, 0.803, 0.0, 0.5813, 0.0, 0.6256, 0.0, 0.6207, 0.0, 0.5764, 0.0, 0.6256, 0.0, 0.5813, 0.0, 0.5714, 0.0, 0.6256, 0.0, 0.5764, 0.0, 0.3596, 0.0, 0.931, 0.0, 0.9261, 0.0, 0.5665, 0.0, 0.6256, 0.0, 0.5714, 0.0, 0.5616, 0.0, 0.6256, 0.0, 0.5665, 0.0, 0.3547, 0.0, 0.931, 0.0, 0.3596, 0.0, 0.798, 0.0, 0.5271, 0.0, 0.5222, 0.0, 0.5567, 0.0, 0.6256, 0.0, 0.5616, 0.0, 0.5567, 0.0, 0.6305, 0.0, 0.6256, 0.0, 0.5517, 0.0, 0.6305, 0.0, 0.5567, 0.0, 0.5468, 0.0, 0.6305, 0.0, 0.5517, 0.0, 0.5419, 0.0, 0.6305, 0.0, 0.5468, 0.0, 0.5419, 0.0, 0.6355, 0.0, 0.6305, 0.0, 0.798, 0.0, 0.532, 0.0, 0.5271, 0.0, 0.5369, 0.0, 0.6355, 0.0, 0.5419, 0.0, 0.532, 0.0, 0.6355, 0.0, 0.5369, 0.0, 0.3498, 0.0, 0.931, 0.0, 0.3547, 0.0, 0.7931, 0.0, 0.532, 0.0, 0.798, 0.0, 0.532, 0.0, 0.6404, 0.0, 0.6355, 0.0, 0.7931, 0.0, 0.6404, 0.0, 0.532, 0.0, 0.3498, 0.0, 0.936, 0.0, 0.931, 0.0, 0.7931, 0.0, 0.6453, 0.0, 0.6404, 0.0, 0.3448, 0.0, 0.936, 0.0, 0.3498, 0.0, 0.7882, 0.0, 0.6453, 0.0, 0.7931, 0.0, 0.7882, 0.0, 0.6502, 0.0, 0.6453, 0.0, 0.3448, 0.0, 0.9409, 0.0, 0.936, 0.0, 0.7882, 0.0, 0.6552, 0.0, 0.6502, 0.0, 0.3399, 0.0, 0.9409, 0.0, 0.3448, 0.0, 0.7833, 0.0, 0.6552, 0.0, 0.7882, 0.0, 0.7833, 0.0, 0.6601, 0.0, 0.6552, 0.0, 0.3399, 0.0, 0.9458, 0.0, 0.9409, 0.0, 0.335, 0.0, 0.9458, 0.0, 0.3399, 0.0, 0.7833, 0.0, 0.665, 0.0, 0.6601, 0.0, 0.7783, 0.0, 0.665, 0.0, 0.7833, 0.0, 0.335, 0.0, 0.9507, 0.0, 0.9458, 0.0, 0.7783, 0.0, 0.67, 0.0, 0.665, 0.0, 0.335, 0.0, 0.9557, 0.0, 0.9507, 0.0, 0.33, 0.0, 0.9557, 0.0, 0.335, 0.0, 0.33, 0.0, 0.9606, 0.0, 0.9557, 0.0, 0.7783, 0.0, 0.6749, 0.0, 0.67, 0.0, 0.33, 0.0, 0.9655, 0.0, 0.9606, 0.0, 0.7734, 0.0, 0.6749, 0.0, 0.7783, 0.0, 0.33, 0.0, 0.9704, 0.0, 0.9655, 0.0, 0.33, 0.0, 0.9754, 0.0, 0.9704, 0.0, 0.7734, 0.0, 0.6798, 0.0, 0.6749, 0.0, 0.3251, 0.0, 0.9754, 0.0, 0.33, 0.0, 0.3251, 0.0, 0.9803, 0.0, 0.9754, 0.0, 0.3251, 0.0, 0.9852, 0.0, 0.9803, 0.0, 0.7734, 0.0, 0.6847, 0.0, 0.6798, 0.0, 0.3251, 0.0, 0.9901, 0.0, 0.9852, 0.0, 0.7685, 0.0, 0.6847, 0.0, 0.7734, 0.0, 0.3251, 0.0, 0.9951, 0.0, 0.9901, 0.0, 0.3251, 0.0, 1.0, 0.0, 0.9951, 0.0, 0.3202, 0.0, 1.0, 0.0, 0.3251, 0.0, 0.7685, 0.0, 0.6897, 0.0, 0.6847, 0.0, 0.3202, 0.0, 0.0, 0.0, 1.0, 0.0, 0.3202, 0.0, 0.004926, 0.0, 0.0, 0.0, 0.7635, 0.0, 0.6897, 0.0, 0.7685, 0.0, 0.7635, 0.0, 0.6946, 0.0, 0.6897, 0.0, 0.3153, 0.0, 0.004926, 0.0, 0.3202, 0.0, 0.7635, 0.0, 0.6995, 0.0, 0.6946, 0.0, 0.7586, 0.0, 0.6995, 0.0, 0.7635, 0.0, 0.7586, 0.0, 0.7044, 0.0, 0.6995, 0.0, 0.7537, 0.0, 0.7044, 0.0, 0.7586, 0.0, 0.3153, 0.0, 0.009852, 0.0, 0.004926, 0.0, 0.7537, 0.0, 0.7094, 0.0, 0.7044, 0.0, 0.3103, 0.0, 0.009852, 0.0, 0.3153, 0.0, 0.7488, 0.0, 0.7094, 0.0, 0.7537, 0.0, 0.7488, 0.0, 0.7143, 0.0, 0.7094, 0.0, 0.7438, 0.0, 0.7143, 0.0, 0.7488, 0.0, 0.7438, 0.0, 0.7192, 0.0, 0.7143, 0.0, 0.7389, 0.0, 0.7192, 0.0, 0.7438, 0.0, 0.7389, 0.0, 0.7241, 0.0, 0.7192, 0.0, 0.734, 0.0, 0.7241, 0.0, 0.7389, 0.0, 0.3054, 0.0, 0.009852, 0.0, 0.3103, 0.0, 0.3054, 0.0, 0.01478, 0.0, 0.009852, 0.0, 0.3005, 0.0, 0.01478, 0.0, 0.3054, 0.0, 0.3005, 0.0, 0.0197, 0.0, 0.01478, 0.0, 0.2956, 0.0, 0.0197, 0.0, 0.3005, 0.0, 0.2906, 0.0, 0.0197, 0.0, 0.2956, 0.0, 0.2906, 0.0, 0.02463, 0.0, 0.0197, 0.0, 0.2906, 0.0, 0.02956, 0.0, 0.02463, 0.0, 0.2857, 0.0, 0.02956, 0.0, 0.2906, 0.0, 0.2857, 0.0, 0.03448, 0.0, 0.02956, 0.0, 0.2808, 0.0, 0.03448, 0.0, 0.2857, 0.0, 0.2808, 0.0, 0.03941, 0.0, 0.03448, 0.0, 0.2759, 0.0, 0.03941, 0.0, 0.2808, 0.0, 0.2759, 0.0, 0.04433, 0.0, 0.03941, 0.0, 0.2709, 0.0, 0.04433, 0.0, 0.2759, 0.0, 0.2709, 0.0, 0.04926, 0.0, 0.04433, 0.0, 0.266, 0.0, 0.04926, 0.0, 0.2709, 0.0, 0.266, 0.0, 0.05419, 0.0, 0.04926, 0.0, 0.266, 0.0, 0.05911, 0.0, 0.05419, 0.0, 0.2611, 0.0, 0.05911, 0.0, 0.266, 0.0, 0.2611, 0.0, 0.06404, 0.0, 0.05911, 0.0, 0.2562, 0.0, 0.06404, 0.0, 0.2611, 0.0, 0.2562, 0.0, 0.06897, 0.0, 0.06404, 0.0, 0.2512, 0.0, 0.06897, 0.0, 0.2562, 0.0, 0.2512, 0.0, 0.07389, 0.0, 0.06897, 0.0, 0.2463, 0.0, 0.07389, 0.0, 0.2512, 0.0, 0.2463, 0.0, 0.07882, 0.0, 0.07389, 0.0, 0.2414, 0.0, 0.07882, 0.0, 0.2463, 0.0, 0.2414, 0.0, 0.08374, 0.0, 0.07882, 0.0, 0.2365, 0.0, 0.08374, 0.0, 0.2414, 0.0, 0.2365, 0.0, 0.08867, 0.0, 0.08374, 0.0, 0.2315, 0.0, 0.08867, 0.0, 0.2365, 0.0, 0.2266, 0.0, 0.08867, 0.0, 0.2315, 0.0, 0.2266, 0.0, 0.0936, 0.0, 0.08867, 0.0, 0.2217, 0.0, 0.0936, 0.0, 0.2266, 0.0, 0.2167, 0.0, 0.0936, 0.0, 0.2217, 0.0, 0.2167, 0.0, 0.09852, 0.0, 0.0936, 0.0, 0.2118, 0.0, 0.09852, 0.0, 0.2167, 0.0, 0.2069, 0.0, 0.09852, 0.0, 0.2118, 0.0, 0.202, 0.0, 0.09852, 0.0, 0.2069, 0.0, 0.202, 0.0, 0.1034, 0.0, 0.09852, 0.0, 0.197, 0.0, 0.1034, 0.0, 0.202, 0.0, 0.1921, 0.0, 0.1034, 0.0, 0.197, 0.0, 0.1921, 0.0, 0.1084, 0.0, 0.1034, 0.0, 0.1872, 0.0, 0.1084, 0.0, 0.1921, 0.0, 0.1823, 0.0, 0.1084, 0.0, 0.1872, 0.0, 0.1823, 0.0, 0.1133, 0.0, 0.1084, 0.0, 0.1773, 0.0, 0.1133, 0.0, 0.1823, 0.0, 0.1724, 0.0, 0.1133, 0.0, 0.1773, 0.0, 0.1675, 0.0, 0.1133, 0.0, 0.1724, 0.0, 0.1675, 0.0, 0.1182, 0.0, 0.1133, 0.0, 0.1626, 0.0, 0.1182, 0.0, 0.1675, 0.0, 0.1576, 0.0, 0.1182, 0.0, 0.1626, 0.0, 0.1527, 0.0, 0.1182, 0.0, 0.1576, 0.0, 0.1478, 0.0, 0.1182, 0.0, 0.1527, 0.0, 0.1478, 0.0, 0.1232, 0.0, 0.1182, 0.0, 0.1429, 0.0, 0.1232, 0.0, 0.1478, 0.0, 0.1429, 0.0, 0.1281, 0.0, 0.1232, 0.0, 0.133, 0.0, 0.1281, 0.0, 0.1379, 0.0, 0.0, 0.0, 0.0, 0.0, 0.0, 0.0, 0.0, 0.0, 0.0, 0.0, 0.0, 0.0, 0.0, 0.0, 0.0, 0.0, 0.0, 0.0, 0.0, 0.0, 0.0, 0.0, 0.0, 0.0, 0.0, 0.0, 0.0, 0.0, 0.0, 0.0, 0.0, 0.0, 0.0, 0.0, 0.0, 0.0, 0.0, 0.0, 0.0, 0.0, 0.0, 0.0, 0.0, 0.0, 0.0, 0.0, 0.0, 0.0])
me_path2893.materials.append(mat_svgmat_006)
me_path2893.auto_texspace = False
me_path2893.update()

# ---- curves / text
cu_beziercurve_002 = bpy.data.curves.new('BezierCurve.002', 'CURVE')
cu_beziercurve_002.dimensions = '3D'
_sp = cu_beziercurve_002.splines.new('BEZIER'); _sp.bezier_points.add(5)
_sp.bezier_points.foreach_set('co', [-10.44, 0.01977, 0.0, -9.558, 3.634, 0.0, -7.739, 3.479, 0.0, -4.549, 2.581, 0.0, 2.211, 1.548, 0.0, 10.44, 3.441, 0.0])
_sp.bezier_points.foreach_set('handle_left', [-10.71, -7.357, 0.0, -10.1, 2.997, 0.0, -8.263, 3.75, 0.0, -5.138, 2.699, 0.0, -0.4883, 1.692, 0.0, 9.617, 0.9644, 0.0])
_sp.bezier_points.foreach_set('handle_right', [-10.41, 0.9419, 0.0, -9.02, 4.27, 0.0, -7.207, 3.203, 0.0, -2.918, 2.255, 0.0, 4.911, 1.404, 0.0, 13.73, 13.35, 0.0])
for _p, _l, _r in zip(_sp.bezier_points, ['ALIGNED', 'ALIGNED', 'ALIGNED', 'ALIGNED', 'ALIGNED', 'ALIGNED'], ['ALIGNED', 'ALIGNED', 'ALIGNED', 'ALIGNED', 'ALIGNED', 'ALIGNED']): _p.handle_left_type = _l; _p.handle_right_type = _r
_sp.order_u = 0
_sp.order_v = 0
cu_beziercurve_002.use_path = True
cu_beziercurve_002.fill_mode = 'FULL'

# ---- objects
ob_light = bpy.data.objects.new('Light', light_light)
ob_camera = bpy.data.objects.new('Camera', cam_camera)
ob_beziercurve = bpy.data.objects.new('BezierCurve', cu_beziercurve_002)
ob_base_key = bpy.data.objects.new('base_key', me_path2893)

# ---- transforms, parenting, visibility, modifiers, constraints
ob_light.location = (4.076, 1.005, 5.904)
ob_light.rotation_euler = (0.6503, 0.05522, 1.866)
ob_light.lock_rotations_4d = False
ob_light.empty_display_type = 'ARROWS'
ob_light.color = (0.0, 0.0, 0.0, 0.0)
ob_light.lineart.crease_threshold = 0.0
ob_camera.location = (7.359, -6.926, 4.958)
ob_camera.rotation_euler = (1.109, 0.0, 0.8149)
ob_camera.lock_rotations_4d = False
ob_camera.empty_display_type = 'ARROWS'
ob_camera.color = (0.0, 0.0, 0.0, 0.0)
ob_camera.display_type = 'WIRE'
ob_camera.lineart.crease_threshold = 0.0
ob_beziercurve.location = (0.0, 0.0, 0.0)
_m = ob_beziercurve.modifiers.new('Screw', 'SCREW')
_m.axis = 'X'
ob_base_key.location = (-7.022, 6.051, 0.0)
ob_base_key.rotation_euler = (0.0, -0.0, -1.571)
ob_base_key.scale = (642.3, 642.3, 1.0)

# ---- collection membership
col_collection.objects.link(ob_light)
col_collection.objects.link(ob_camera)
col_collection.objects.link(ob_beziercurve)
col_fclef_svg.objects.link(ob_base_key)

# ---- scene / render settings (as saved in the file)
scene.camera = ob_camera
scene.frame_start = 1; scene.frame_end = 250; scene.frame_set(1)
scene.render.engine = 'BLENDER_EEVEE_NEXT'
scene.cycles.sampling_pattern = 'TABULATED_SOBOL'
scene.cycles.use_light_tree = False
scene.view_settings.view_transform = 'Filmic'
bpy.context.view_layer.update()
